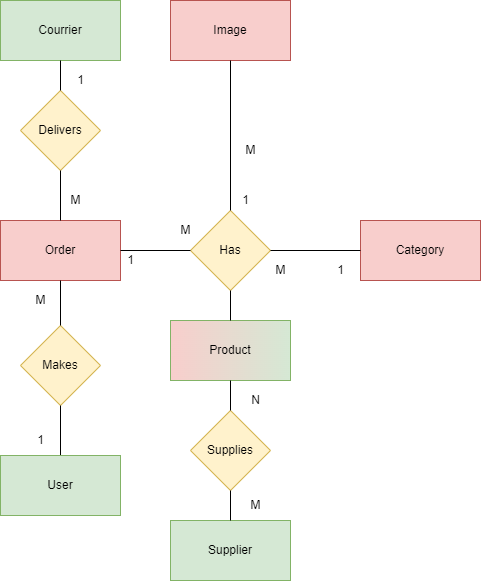

The diagram above was exported from draw.io. Its source (the exported page's mxGraphModel, read from the mxfile embedded in the PNG):
<mxGraphModel dx="2500" dy="973" grid="1" gridSize="10" guides="1" tooltips="1" connect="1" arrows="1" fold="1" page="1" pageScale="1" pageWidth="827" pageHeight="1169" math="0" shadow="0">
  <root>
    <mxCell id="0" />
    <mxCell id="1" parent="0" />
    <mxCell id="aEkH_xQ3bgaOE-CXLoRe-1" value="Product" style="rounded=0;whiteSpace=wrap;html=1;fillColor=#F8CECC;strokeColor=#82b366;gradientColor=#D5E8D4;gradientDirection=east;glass=0;sketch=0;shadow=0;" parent="1" vertex="1">
      <mxGeometry x="10" y="360" width="120" height="60" as="geometry" />
    </mxCell>
    <mxCell id="aEkH_xQ3bgaOE-CXLoRe-2" value="Has" style="rhombus;whiteSpace=wrap;html=1;fillColor=#fff2cc;strokeColor=#d6b656;" parent="1" vertex="1">
      <mxGeometry x="30" y="250" width="80" height="80" as="geometry" />
    </mxCell>
    <mxCell id="aEkH_xQ3bgaOE-CXLoRe-3" value="Image" style="rounded=0;whiteSpace=wrap;html=1;fillColor=#f8cecc;strokeColor=#b85450;" parent="1" vertex="1">
      <mxGeometry x="10" y="40" width="120" height="60" as="geometry" />
    </mxCell>
    <mxCell id="aEkH_xQ3bgaOE-CXLoRe-4" value="" style="endArrow=none;html=1;rounded=0;entryX=0.5;entryY=1;entryDx=0;entryDy=0;exitX=0.5;exitY=0;exitDx=0;exitDy=0;" parent="1" source="aEkH_xQ3bgaOE-CXLoRe-1" target="aEkH_xQ3bgaOE-CXLoRe-2" edge="1">
      <mxGeometry width="50" height="50" relative="1" as="geometry">
        <mxPoint x="40" y="440" as="sourcePoint" />
        <mxPoint x="90" y="390" as="targetPoint" />
      </mxGeometry>
    </mxCell>
    <mxCell id="aEkH_xQ3bgaOE-CXLoRe-5" value="" style="endArrow=none;html=1;rounded=0;entryX=0.5;entryY=1;entryDx=0;entryDy=0;exitX=0.5;exitY=0;exitDx=0;exitDy=0;" parent="1" source="aEkH_xQ3bgaOE-CXLoRe-2" target="aEkH_xQ3bgaOE-CXLoRe-3" edge="1">
      <mxGeometry width="50" height="50" relative="1" as="geometry">
        <mxPoint x="50" y="270" as="sourcePoint" />
        <mxPoint x="100" y="220" as="targetPoint" />
      </mxGeometry>
    </mxCell>
    <mxCell id="aEkH_xQ3bgaOE-CXLoRe-6" value="1" style="text;html=1;resizable=0;autosize=1;align=center;verticalAlign=middle;points=[];fillColor=none;strokeColor=none;rounded=0;" parent="1" vertex="1">
      <mxGeometry x="75" y="230" width="20" height="20" as="geometry" />
    </mxCell>
    <mxCell id="aEkH_xQ3bgaOE-CXLoRe-7" value="M" style="text;html=1;resizable=0;autosize=1;align=center;verticalAlign=middle;points=[];fillColor=none;strokeColor=none;rounded=0;" parent="1" vertex="1">
      <mxGeometry x="75" y="180" width="30" height="20" as="geometry" />
    </mxCell>
    <mxCell id="aEkH_xQ3bgaOE-CXLoRe-8" value="Supplier" style="rounded=0;whiteSpace=wrap;html=1;fillColor=#d5e8d4;strokeColor=#82b366;" parent="1" vertex="1">
      <mxGeometry x="10" y="560" width="120" height="60" as="geometry" />
    </mxCell>
    <mxCell id="aEkH_xQ3bgaOE-CXLoRe-9" value="Supplies" style="rhombus;whiteSpace=wrap;html=1;fillColor=#fff2cc;strokeColor=#d6b656;" parent="1" vertex="1">
      <mxGeometry x="30" y="450" width="80" height="80" as="geometry" />
    </mxCell>
    <mxCell id="aEkH_xQ3bgaOE-CXLoRe-10" value="" style="endArrow=none;html=1;rounded=0;entryX=0.5;entryY=1;entryDx=0;entryDy=0;exitX=0.5;exitY=0;exitDx=0;exitDy=0;" parent="1" source="aEkH_xQ3bgaOE-CXLoRe-9" target="aEkH_xQ3bgaOE-CXLoRe-1" edge="1">
      <mxGeometry width="50" height="50" relative="1" as="geometry">
        <mxPoint x="40" y="530" as="sourcePoint" />
        <mxPoint x="90" y="480" as="targetPoint" />
      </mxGeometry>
    </mxCell>
    <mxCell id="aEkH_xQ3bgaOE-CXLoRe-11" value="" style="endArrow=none;html=1;rounded=0;entryX=0.5;entryY=1;entryDx=0;entryDy=0;exitX=0.5;exitY=0;exitDx=0;exitDy=0;" parent="1" source="aEkH_xQ3bgaOE-CXLoRe-8" target="aEkH_xQ3bgaOE-CXLoRe-9" edge="1">
      <mxGeometry width="50" height="50" relative="1" as="geometry">
        <mxPoint x="40" y="530" as="sourcePoint" />
        <mxPoint x="90" y="480" as="targetPoint" />
      </mxGeometry>
    </mxCell>
    <mxCell id="aEkH_xQ3bgaOE-CXLoRe-12" value="M" style="text;html=1;resizable=0;autosize=1;align=center;verticalAlign=middle;points=[];fillColor=none;strokeColor=none;rounded=0;" parent="1" vertex="1">
      <mxGeometry x="80" y="535" width="30" height="20" as="geometry" />
    </mxCell>
    <mxCell id="aEkH_xQ3bgaOE-CXLoRe-13" value="N" style="text;html=1;resizable=0;autosize=1;align=center;verticalAlign=middle;points=[];fillColor=none;strokeColor=none;rounded=0;" parent="1" vertex="1">
      <mxGeometry x="85" y="430" width="20" height="20" as="geometry" />
    </mxCell>
    <mxCell id="aEkH_xQ3bgaOE-CXLoRe-22" value="Category" style="rounded=0;whiteSpace=wrap;html=1;fillColor=#f8cecc;strokeColor=#b85450;" parent="1" vertex="1">
      <mxGeometry x="200" y="260" width="120" height="60" as="geometry" />
    </mxCell>
    <mxCell id="aEkH_xQ3bgaOE-CXLoRe-23" value="" style="endArrow=none;html=1;rounded=0;exitX=1;exitY=0.5;exitDx=0;exitDy=0;" parent="1" source="aEkH_xQ3bgaOE-CXLoRe-2" target="aEkH_xQ3bgaOE-CXLoRe-22" edge="1">
      <mxGeometry width="50" height="50" relative="1" as="geometry">
        <mxPoint x="210" y="390" as="sourcePoint" />
        <mxPoint x="260" y="340" as="targetPoint" />
      </mxGeometry>
    </mxCell>
    <mxCell id="aEkH_xQ3bgaOE-CXLoRe-24" value="1" style="text;html=1;resizable=0;autosize=1;align=center;verticalAlign=middle;points=[];fillColor=none;strokeColor=none;rounded=0;" parent="1" vertex="1">
      <mxGeometry x="170" y="300" width="20" height="20" as="geometry" />
    </mxCell>
    <mxCell id="aEkH_xQ3bgaOE-CXLoRe-25" value="M" style="text;html=1;resizable=0;autosize=1;align=center;verticalAlign=middle;points=[];fillColor=none;strokeColor=none;rounded=0;" parent="1" vertex="1">
      <mxGeometry x="105" y="300" width="30" height="20" as="geometry" />
    </mxCell>
    <mxCell id="aEkH_xQ3bgaOE-CXLoRe-26" value="Order" style="rounded=0;whiteSpace=wrap;html=1;fillColor=#F8CECC;strokeColor=#b85450;" parent="1" vertex="1">
      <mxGeometry x="-160" y="260" width="120" height="60" as="geometry" />
    </mxCell>
    <mxCell id="aEkH_xQ3bgaOE-CXLoRe-27" value="" style="endArrow=none;html=1;rounded=0;exitX=0;exitY=0.5;exitDx=0;exitDy=0;entryX=1;entryY=0.5;entryDx=0;entryDy=0;" parent="1" source="aEkH_xQ3bgaOE-CXLoRe-2" target="aEkH_xQ3bgaOE-CXLoRe-26" edge="1">
      <mxGeometry width="50" height="50" relative="1" as="geometry">
        <mxPoint x="120" y="300" as="sourcePoint" />
        <mxPoint x="237.8571428571429" y="190" as="targetPoint" />
      </mxGeometry>
    </mxCell>
    <mxCell id="aEkH_xQ3bgaOE-CXLoRe-28" value="1" style="text;html=1;resizable=0;autosize=1;align=center;verticalAlign=middle;points=[];fillColor=none;strokeColor=none;rounded=0;" parent="1" vertex="1">
      <mxGeometry x="-90" y="110" width="20" height="20" as="geometry" />
    </mxCell>
    <mxCell id="aEkH_xQ3bgaOE-CXLoRe-29" value="M" style="text;html=1;resizable=0;autosize=1;align=center;verticalAlign=middle;points=[];fillColor=none;strokeColor=none;rounded=0;" parent="1" vertex="1">
      <mxGeometry x="10" y="260" width="30" height="20" as="geometry" />
    </mxCell>
    <mxCell id="aEkH_xQ3bgaOE-CXLoRe-32" value="Makes" style="rhombus;whiteSpace=wrap;html=1;fillColor=#fff2cc;strokeColor=#d6b656;" parent="1" vertex="1">
      <mxGeometry x="-140" y="365" width="80" height="80" as="geometry" />
    </mxCell>
    <mxCell id="aEkH_xQ3bgaOE-CXLoRe-33" value="" style="endArrow=none;html=1;rounded=0;entryX=0.5;entryY=1;entryDx=0;entryDy=0;exitX=0.5;exitY=0;exitDx=0;exitDy=0;" parent="1" source="aEkH_xQ3bgaOE-CXLoRe-32" target="aEkH_xQ3bgaOE-CXLoRe-26" edge="1">
      <mxGeometry width="50" height="50" relative="1" as="geometry">
        <mxPoint x="-130" y="360" as="sourcePoint" />
        <mxPoint x="-80" y="310" as="targetPoint" />
      </mxGeometry>
    </mxCell>
    <mxCell id="aEkH_xQ3bgaOE-CXLoRe-34" value="M" style="text;html=1;resizable=0;autosize=1;align=center;verticalAlign=middle;points=[];fillColor=none;strokeColor=none;rounded=0;" parent="1" vertex="1">
      <mxGeometry x="-135" y="330" width="30" height="20" as="geometry" />
    </mxCell>
    <mxCell id="aEkH_xQ3bgaOE-CXLoRe-35" value="" style="endArrow=none;html=1;rounded=0;entryX=0.5;entryY=1;entryDx=0;entryDy=0;exitX=0.5;exitY=0;exitDx=0;exitDy=0;" parent="1" source="aEkH_xQ3bgaOE-CXLoRe-36" target="aEkH_xQ3bgaOE-CXLoRe-32" edge="1">
      <mxGeometry width="50" height="50" relative="1" as="geometry">
        <mxPoint x="-200" y="465" as="sourcePoint" />
        <mxPoint x="-140" y="425" as="targetPoint" />
      </mxGeometry>
    </mxCell>
    <mxCell id="aEkH_xQ3bgaOE-CXLoRe-36" value="User" style="rounded=0;whiteSpace=wrap;html=1;fillColor=#d5e8d4;strokeColor=#82b366;" parent="1" vertex="1">
      <mxGeometry x="-160" y="495" width="120" height="60" as="geometry" />
    </mxCell>
    <mxCell id="aEkH_xQ3bgaOE-CXLoRe-38" value="1" style="text;html=1;resizable=0;autosize=1;align=center;verticalAlign=middle;points=[];fillColor=none;strokeColor=none;rounded=0;" parent="1" vertex="1">
      <mxGeometry x="-130" y="470" width="20" height="20" as="geometry" />
    </mxCell>
    <mxCell id="aEkH_xQ3bgaOE-CXLoRe-39" value="Delivers" style="rhombus;whiteSpace=wrap;html=1;fillColor=#fff2cc;strokeColor=#d6b656;" parent="1" vertex="1">
      <mxGeometry x="-140" y="130" width="80" height="80" as="geometry" />
    </mxCell>
    <mxCell id="aEkH_xQ3bgaOE-CXLoRe-40" value="" style="endArrow=none;html=1;rounded=0;entryX=0.5;entryY=0;entryDx=0;entryDy=0;exitX=0.5;exitY=1;exitDx=0;exitDy=0;" parent="1" source="aEkH_xQ3bgaOE-CXLoRe-39" target="aEkH_xQ3bgaOE-CXLoRe-26" edge="1">
      <mxGeometry width="50" height="50" relative="1" as="geometry">
        <mxPoint x="-160" y="410" as="sourcePoint" />
        <mxPoint x="-110" y="360" as="targetPoint" />
      </mxGeometry>
    </mxCell>
    <mxCell id="aEkH_xQ3bgaOE-CXLoRe-43" value="Courrier" style="rounded=0;whiteSpace=wrap;html=1;fillColor=#D5E8D4;strokeColor=#82b366;" parent="1" vertex="1">
      <mxGeometry x="-160" y="40" width="120" height="60" as="geometry" />
    </mxCell>
    <mxCell id="aEkH_xQ3bgaOE-CXLoRe-44" value="" style="endArrow=none;html=1;rounded=0;entryX=0.5;entryY=1;entryDx=0;entryDy=0;exitX=0.5;exitY=0;exitDx=0;exitDy=0;" parent="1" source="aEkH_xQ3bgaOE-CXLoRe-39" target="aEkH_xQ3bgaOE-CXLoRe-43" edge="1">
      <mxGeometry width="50" height="50" relative="1" as="geometry">
        <mxPoint x="-160" y="190" as="sourcePoint" />
        <mxPoint x="-110" y="140" as="targetPoint" />
      </mxGeometry>
    </mxCell>
    <mxCell id="aEkH_xQ3bgaOE-CXLoRe-46" value="M" style="text;html=1;resizable=0;autosize=1;align=center;verticalAlign=middle;points=[];fillColor=none;strokeColor=none;rounded=0;" parent="1" vertex="1">
      <mxGeometry x="-100" y="230" width="30" height="20" as="geometry" />
    </mxCell>
    <mxCell id="aEkH_xQ3bgaOE-CXLoRe-47" value="1" style="text;html=1;resizable=0;autosize=1;align=center;verticalAlign=middle;points=[];fillColor=none;strokeColor=none;rounded=0;" parent="1" vertex="1">
      <mxGeometry x="-40" y="290" width="20" height="20" as="geometry" />
    </mxCell>
  </root>
</mxGraphModel>